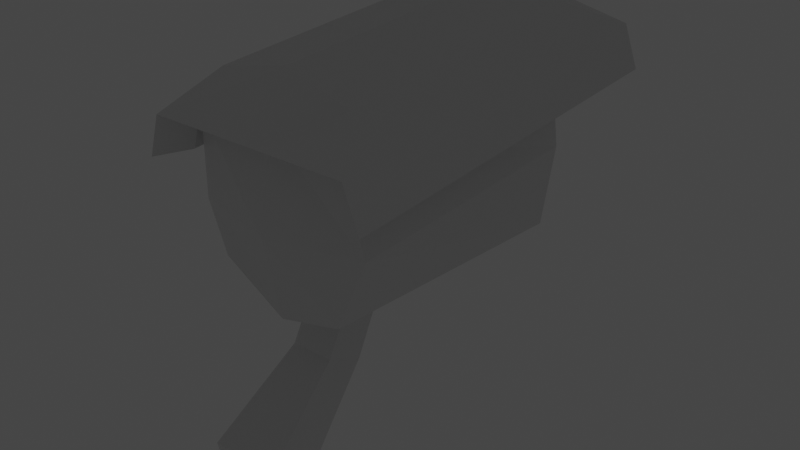# Source: cam.blend  (saved by Blender 3.3.6; exported with 4.5.12 LTS)
import bpy
from mathutils import Matrix  # noqa: F401  (used for matrix-valued properties, if any)

bpy.ops.wm.read_factory_settings(use_empty=True)
scene = bpy.context.scene
scene.name = 'Scene'

# ---- collections
col_collection = bpy.data.collections.new('Collection'); scene.collection.children.link(col_collection)

# ---- materials (node trees are filled in below, after node groups)
mat_metal = bpy.data.materials.new('Metal')
mat_metal.alpha_threshold = 0.0
mat_metal.use_transparent_shadow = False
mat_metal.roughness = 0.5
mat_metal.line_color = (0.0, 0.0, 0.0, 1.0)
mat_light = bpy.data.materials.new('Light')
mat_light.use_transparent_shadow = False
mat_glass = bpy.data.materials.new('Glass')
mat_glass.use_transparent_shadow = False

# ---- material node trees
mat_metal.use_nodes = True; mat_metal.node_tree.nodes.clear()
_N = mat_metal.node_tree.nodes; _L = mat_metal.node_tree.links
n0 = _N.new('ShaderNodeOutputMaterial'); n0.name = 'Material Output'; n0.location = (300, 300)
n1 = _N.new('ShaderNodeBsdfPrincipled'); n1.name = 'Principled BSDF'; n1.location = (10, 300)
n1.distribution = 'GGX'
n1.subsurface_method = 'RANDOM_WALK_SKIN'
n1.inputs[1].default_value = 0.1619
n1.inputs[2].default_value = 0.281
n1.inputs[3].default_value = 1.45
n1.inputs[13].default_value = 0.6905
n1.inputs[27].default_value = (0.0, 0.0, 0.0, 1.0)
n1.inputs[28].default_value = 1.0
_L.new(n1.outputs[0], n0.inputs[0])
n0.is_active_output = True
mat_light.use_nodes = True; mat_light.node_tree.nodes.clear()
_N = mat_light.node_tree.nodes; _L = mat_light.node_tree.links
n0 = _N.new('ShaderNodeBsdfPrincipled'); n0.name = 'Principled BSDF'; n0.location = (10, 300)
n0.distribution = 'GGX'
n0.subsurface_method = 'RANDOM_WALK_SKIN'
n0.inputs[0].default_value = (0.8, 0.0, 0.001997, 1.0)
n0.inputs[3].default_value = 1.45
n0.inputs[27].default_value = (1.0, 0.0, 0.002372, 1.0)
n0.inputs[28].default_value = 1.0
n1 = _N.new('ShaderNodeOutputMaterial'); n1.name = 'Material Output'; n1.location = (300, 300)
_L.new(n0.outputs[0], n1.inputs[0])
n1.is_active_output = True
mat_glass.use_nodes = True; mat_glass.node_tree.nodes.clear()
_N = mat_glass.node_tree.nodes; _L = mat_glass.node_tree.links
n0 = _N.new('ShaderNodeBsdfPrincipled'); n0.name = 'Principled BSDF'; n0.location = (10, 300)
n0.distribution = 'GGX'
n0.subsurface_method = 'RANDOM_WALK_SKIN'
n0.inputs[0].default_value = (0.0, 0.0, 0.0, 1.0)
n0.inputs[2].default_value = 0.0
n0.inputs[3].default_value = 1.45
n0.inputs[18].default_value = 1.0
n0.inputs[24].default_value = 0.0381
n0.inputs[27].default_value = (0.0, 0.0, 0.0, 1.0)
n0.inputs[28].default_value = 1.0
n1 = _N.new('ShaderNodeOutputMaterial'); n1.name = 'Material Output'; n1.location = (300, 300)
_L.new(n0.outputs[0], n1.inputs[0])
n1.is_active_output = True

# ---- world
world_world = bpy.data.worlds.new('World'); scene.world = world_world
world_world.use_nodes = True; world_world.node_tree.nodes.clear()
_N = world_world.node_tree.nodes; _L = world_world.node_tree.links
n0 = _N.new('ShaderNodeOutputWorld'); n0.name = 'World Output'; n0.location = (300, 300)
n1 = _N.new('ShaderNodeBackground'); n1.name = 'Background'; n1.location = (10, 300)
n1.inputs[0].default_value = (0.05088, 0.05088, 0.05088, 1.0)
_L.new(n1.outputs[0], n0.inputs[0])
n0.is_active_output = True
world_world.color = (0.05088, 0.05088, 0.05088)
world_world.use_sun_shadow = False
world_world.sun_shadow_jitter_overblur = 0.0

# ---- meshes
me_cube = bpy.data.meshes.new('Cube')
me_cube.from_pydata([(0.2653, -0.5, 0.3129), (0.2625, -0.5214, -0.2523), (-0.3129, 0.345, 0.1428), (-0.331, 0.345, 0.043), (0.2525, 0.5, 0.3236), (0.2675, 0.5046, -0.2147), (-0.3129, 0.4459, 0.1428), (-0.3129, 0.4459, 0.043), (-0.2525, 0.5, -0.2525), (-0.2525, 0.5, 0.3236), (-0.3129, -0.5, 0.3129), (-0.2611, -0.4823, -0.1987), (-0.3082, 0.4459, 0.043), (-0.3082, 0.4459, 0.1428), (-0.3082, 0.345, 0.1428), (-0.3082, 0.345, 0.043), (0.3414, 0.4492, -0.249), (-0.3281, 0.4996, -0.2834), (-0.3129, 0.5, 0.384), (0.3129, 0.5, 0.384), (-0.3812, -0.6172, 0.3051), (-0.3812, 0.871, 0.3917), (0.3812, -0.6172, 0.3051), (0.3812, 0.871, 0.3917), (-0.2701, -0.4354, 0.4371), (-0.2701, 0.6816, 0.4984), (0.2434, -0.4229, 0.4138), (0.2434, 0.6942, 0.4752), (-0.3734, -0.4898, 0.1515), (-0.3734, 0.5102, 0.2226), (0.3635, 0.5102, 0.2226), (0.3635, -0.4898, 0.1515), (-0.4417, -0.607, 0.1438), (-0.4417, 0.8812, 0.2304), (0.4318, 0.8812, 0.2304), (0.4318, -0.607, 0.1438), (0.2296, 0.4295, -0.2263), (-0.2296, 0.4295, -0.2263), (-0.2296, 0.4295, 0.2974), (0.2296, 0.4295, 0.2974), (-3.818e-08, 0.5, -0.3295), (3.725e-08, -0.5, 0.3129), (-3.818e-08, 0.5, 0.384), (3.725e-08, -0.5, -0.3295), (-3.818e-08, 0.5, -0.2525), (-3.818e-08, 0.5, 0.3236), (4.657e-08, -0.6172, 0.3051), (-6.612e-08, 0.871, 0.3917), (3.26e-08, -0.4354, 0.4946), (-5.215e-08, 0.6816, 0.5559), (-3.073e-08, 0.4042, -0.2019), (-3.073e-08, 0.4042, 0.2974), (0.356, -0.5, 0.0), (-0.3129, 0.5, 0.03555), (-0.3129, -0.5, 0.0), (0.356, 0.5, 0.03555), (-0.3129, 0.4459, 0.0929), (-0.3129, 0.345, 0.0929), (-0.3082, 0.4459, 0.0929), (-0.3082, 0.345, 0.0929), (-0.2525, 0.5, 0.03555), (0.2525, 0.5, 0.03555), (-0.2296, 0.4295, 0.03555), (0.2296, 0.4295, 0.03555), (-3.073e-08, 0.4042, 0.03555), (4.284e-08, -0.5719, -0.008314)], [], [(21, 18, 29, 33), (2, 6, 13, 14), (61, 5, 36, 63), (40, 43, 11, 17), (65, 41, 10, 54), (55, 19, 0, 52), (56, 6, 18, 53), (57, 3, 11, 54), (6, 2, 10, 18), (3, 7, 17, 11), (59, 14, 13, 58), (56, 7, 12, 58), (7, 3, 15, 12), (57, 2, 14, 59), (44, 5, 16, 40), (60, 8, 17, 53), (61, 4, 19, 55), (45, 9, 18, 42), (21, 20, 24, 25), (20, 21, 33, 32), (42, 18, 21, 47), (41, 0, 22, 46), (48, 49, 25, 24), (22, 23, 27, 26), (46, 22, 26, 48), (47, 21, 25, 49), (31, 30, 34, 35), (29, 28, 32, 33), (0, 19, 30, 31), (22, 0, 31, 35), (18, 10, 28, 29), (23, 22, 35, 34), (10, 20, 32, 28), (19, 23, 34, 30), (64, 51, 39, 63), (44, 8, 37, 50), (45, 4, 39, 51), (60, 9, 38, 62), (9, 45, 51, 38), (5, 44, 50, 36), (62, 38, 51, 64), (23, 47, 49, 27), (20, 46, 48, 24), (26, 27, 49, 48), (10, 41, 46, 20), (19, 42, 47, 23), (4, 45, 42, 19), (8, 44, 40, 17), (52, 0, 41, 65), (16, 1, 43, 40), (1, 52, 65, 43), (37, 62, 64, 50), (8, 60, 62, 37), (50, 64, 63, 36), (5, 61, 55, 16), (9, 60, 53, 18), (3, 57, 59, 15), (6, 56, 58, 13), (15, 59, 58, 12), (2, 57, 54, 10), (7, 56, 53, 17), (16, 55, 52, 1), (43, 65, 54, 11), (4, 61, 63, 39)])
me_cube.polygons.foreach_set('material_index', [0, 0, 0, 0, 0, 0, 0, 0, 0, 0, 1, 0, 0, 0, 0, 0, 0, 0, 0, 0, 0, 0, 0, 0, 0, 0, 0, 0, 0, 0, 0, 0, 0, 0, 2, 0, 0, 0, 0, 0, 2, 0, 0, 0, 0, 0, 0, 0, 0, 0, 0, 2, 0, 2, 0, 0, 0, 0, 1, 0, 0, 0, 0, 0])
_uv = me_cube.uv_layers.new(name='UVMap')
_uv.uv.foreach_set('vector', [0.625, 0.0, 0.625, 0.0, 0.625, 0.0, 0.625, 0.0, 0.5834, 0.7916, 0.5834, 0.9584, 0.5834, 0.9584, 0.5834, 0.7916, 0.5, 0.2259, 0.3967, 0.2259, 0.3967, 0.2259, 0.5, 0.2259, 0.125, 0.625, 0.375, 0.625, 0.375, 0.75, 0.125, 0.75, 0.5, 0.625, 0.625, 0.625, 0.625, 0.75, 0.5, 0.75, 0.5, 0.25, 0.625, 0.25, 0.6257, 0.5135, 0.5, 0.5, 0.5, 0.9584, 0.5834, 0.9584, 0.625, 1.0, 0.5, 1.0, 0.5, 0.7916, 0.4166, 0.7916, 0.375, 0.75, 0.5, 0.75, 0.5834, 0.9584, 0.5834, 0.7916, 0.625, 0.75, 0.625, 1.0, 0.4166, 0.7916, 0.4166, 0.9584, 0.375, 1.0, 0.375, 0.75, 0.5, 0.7916, 0.5834, 0.7916, 0.5834, 0.9584, 0.5, 0.9584, 0.5, 0.9584, 0.4166, 0.9584, 0.4166, 0.9584, 0.5, 0.9584, 0.4166, 0.9584, 0.4166, 0.7916, 0.4166, 0.7916, 0.4166, 0.9584, 0.5, 0.7916, 0.5834, 0.7916, 0.5834, 0.7916, 0.5, 0.7916, 0.3967, 0.125, 0.3967, 0.2259, 0.375, 0.25, 0.375, 0.125, 0.5, 0.02413, 0.3967, 0.02413, 0.375, 0.0, 0.5, 0.0, 0.5, 0.2259, 0.6033, 0.2259, 0.625, 0.25, 0.5, 0.25, 0.6033, 0.125, 0.6033, 0.02413, 0.625, 0.0, 0.625, 0.125, 0.625, 1.0, 0.625, 0.75, 0.625, 0.75, 0.625, 1.0, 0.625, 0.75, 0.625, 1.0, 0.625, 1.0, 0.625, 0.75, 0.625, 0.125, 0.625, 0.0, 0.625, 0.0, 0.625, 0.125, 0.625, 0.625, 0.6257, 0.5135, 0.625, 0.5, 0.625, 0.625, 0.625, 0.625, 0.875, 0.625, 0.875, 0.75, 0.625, 0.75, 0.625, 0.5, 0.625, 0.25, 0.625, 0.25, 0.625, 0.5, 0.625, 0.625, 0.625, 0.5, 0.625, 0.5, 0.625, 0.625, 0.625, 0.125, 0.625, 0.0, 0.625, 0.0, 0.625, 0.125, 0.625, 0.5, 0.625, 0.25, 0.625, 0.25, 0.625, 0.5, 0.625, 1.0, 0.625, 0.75, 0.625, 0.75, 0.625, 1.0, 0.6257, 0.5135, 0.625, 0.25, 0.625, 0.25, 0.625, 0.5, 0.625, 0.5, 0.6257, 0.5135, 0.625, 0.5, 0.625, 0.5, 0.625, 1.0, 0.625, 0.75, 0.625, 0.75, 0.625, 1.0, 0.625, 0.25, 0.625, 0.5, 0.625, 0.5, 0.625, 0.25, 0.625, 0.75, 0.625, 0.75, 0.625, 0.75, 0.625, 0.75, 0.625, 0.25, 0.625, 0.25, 0.625, 0.25, 0.625, 0.25, 0.5, 0.125, 0.6033, 0.125, 0.6033, 0.2259, 0.5, 0.2259, 0.3967, 0.125, 0.3967, 0.02413, 0.3967, 0.02413, 0.4063, 0.125, 0.6033, 0.125, 0.6033, 0.2259, 0.6033, 0.2259, 0.6033, 0.125, 0.5, 0.02413, 0.6033, 0.02413, 0.6033, 0.02413, 0.5, 0.02413, 0.6033, 0.02413, 0.6033, 0.125, 0.6033, 0.125, 0.6033, 0.02413, 0.3967, 0.2259, 0.3967, 0.125, 0.4063, 0.125, 0.3967, 0.2259, 0.5, 0.02413, 0.6033, 0.02413, 0.6033, 0.125, 0.5, 0.125, 0.625, 0.25, 0.625, 0.125, 0.625, 0.125, 0.625, 0.25, 0.625, 0.75, 0.625, 0.625, 0.625, 0.625, 0.625, 0.75, 0.625, 0.5, 0.875, 0.5, 0.875, 0.625, 0.625, 0.625, 0.625, 0.75, 0.625, 0.625, 0.625, 0.625, 0.625, 0.75, 0.625, 0.25, 0.625, 0.125, 0.625, 0.125, 0.625, 0.25, 0.6033, 0.2259, 0.6033, 0.125, 0.625, 0.125, 0.625, 0.25, 0.3967, 0.02413, 0.3967, 0.125, 0.375, 0.125, 0.375, 0.0, 0.5, 0.5, 0.6257, 0.5135, 0.625, 0.625, 0.5, 0.625, 0.125, 0.5, 0.375, 0.5, 0.375, 0.625, 0.125, 0.625, 0.375, 0.5, 0.5, 0.5, 0.5, 0.625, 0.375, 0.625, 0.3967, 0.02413, 0.5, 0.02413, 0.5, 0.125, 0.4063, 0.125, 0.3967, 0.02413, 0.5, 0.02413, 0.5, 0.02413, 0.3967, 0.02413, 0.4063, 0.125, 0.5, 0.125, 0.5, 0.2259, 0.3967, 0.2259, 0.3967, 0.2259, 0.5, 0.2259, 0.5, 0.25, 0.375, 0.25, 0.6033, 0.02413, 0.5, 0.02413, 0.5, 0.0, 0.625, 0.0, 0.4166, 0.7916, 0.5, 0.7916, 0.5, 0.7916, 0.4166, 0.7916, 0.5834, 0.9584, 0.5, 0.9584, 0.5, 0.9584, 0.5834, 0.9584, 0.4166, 0.7916, 0.5, 0.7916, 0.5, 0.9584, 0.4166, 0.9584, 0.5834, 0.7916, 0.5, 0.7916, 0.5, 0.75, 0.625, 0.75, 0.4166, 0.9584, 0.5, 0.9584, 0.5, 1.0, 0.375, 1.0, 0.375, 0.25, 0.5, 0.25, 0.5, 0.5, 0.375, 0.5, 0.375, 0.625, 0.5, 0.625, 0.5, 0.75, 0.375, 0.75, 0.6033, 0.2259, 0.5, 0.2259, 0.5, 0.2259, 0.6033, 0.2259])
me_cube.materials.append(mat_metal)
me_cube.materials.append(mat_light)
me_cube.materials.append(mat_glass)
me_cube.use_mirror_vertex_groups = False
me_cube.update()
me_cube_001 = bpy.data.meshes.new('Cube.001')
me_cube_001.from_pydata([(-0.08076, -0.2313, -0.5806), (-0.08076, -0.06216, -0.2393), (0.08076, -0.2313, -0.5806), (0.08076, -0.06216, -0.2393), (-0.08076, -0.3757, -0.5161), (-0.08076, -0.2237, -0.2393), (0.08076, -0.3757, -0.5161), (0.08076, -0.2237, -0.2393), (0.128, -0.6475, -1.011), (-0.128, -0.6475, -1.011), (0.128, -0.7056, -0.7615), (-0.128, -0.7056, -0.7615)], [], [(0, 1, 3, 2), (2, 3, 7, 6), (6, 7, 5, 4), (4, 5, 1, 0), (4, 0, 9, 11), (7, 3, 1, 5), (8, 10, 11, 9), (2, 6, 10, 8), (0, 2, 8, 9), (6, 4, 11, 10)])
_uv = me_cube_001.uv_layers.new(name='UVMap')
_uv.uv.foreach_set('vector', [0.375, 0.0, 0.625, 0.0, 0.625, 0.25, 0.375, 0.25, 0.375, 0.25, 0.625, 0.25, 0.625, 0.5, 0.4002, 0.5, 0.4002, 0.5, 0.625, 0.5, 0.625, 0.75, 0.4002, 0.75, 0.4002, 0.75, 0.625, 0.75, 0.625, 1.0, 0.375, 1.0, 0.4002, 0.75, 0.375, 1.0, 0.375, 1.0, 0.375, 0.75, 0.625, 0.5, 0.875, 0.5, 0.875, 0.75, 0.625, 0.75, 0.125, 0.5, 0.375, 0.5, 0.375, 0.75, 0.125, 0.75, 0.375, 0.25, 0.4002, 0.5, 0.375, 0.5, 0.375, 0.25, 0.375, 0.0, 0.375, 0.25, 0.375, 0.25, 0.375, 0.0, 0.4002, 0.5, 0.4002, 0.75, 0.375, 0.75, 0.375, 0.5])
me_cube_001.materials.append(mat_metal)
me_cube_001.update()

# ---- objects
ob_camera = bpy.data.objects.new('Camera', me_cube)
ob_holder = bpy.data.objects.new('Holder', me_cube_001)

# ---- transforms, parenting, visibility, modifiers, constraints
ob_camera.location = (0.0, 0.0, 0.0)
ob_camera.lock_rotations_4d = False
ob_camera.empty_display_type = 'ARROWS'
ob_camera.lineart.crease_threshold = 0.0
ob_holder.location = (0.0, 0.0, 0.0)

# ---- collection membership
col_collection.objects.link(ob_camera)
col_collection.objects.link(ob_holder)

# ---- scene / render settings (as saved in the file)
scene.frame_start = 1; scene.frame_end = 250; scene.frame_set(1)
scene.render.engine = 'BLENDER_EEVEE_NEXT'
scene.cycles.sampling_pattern = 'TABULATED_SOBOL'
scene.cycles.use_light_tree = False
scene.view_settings.view_transform = 'Filmic'
bpy.context.view_layer.update()

# ---- added for rendering (the .blend has no active camera): camera
cam_auto = bpy.data.cameras.new('AutoCamera')
cam_auto.lens = 50.0
cam_auto.sensor_width = 36.0
cam_auto.clip_end = 1000.0
ob_auto_camera = bpy.data.objects.new('AutoCamera', cam_auto)
scene.collection.objects.link(ob_auto_camera)
ob_auto_camera.location = (2.21087, -2.57121, 1.54527)
ob_auto_camera.rotation_euler = (1.09748, -7.21219e-08, 0.694738)
scene.camera = ob_auto_camera
bpy.context.view_layer.update()
